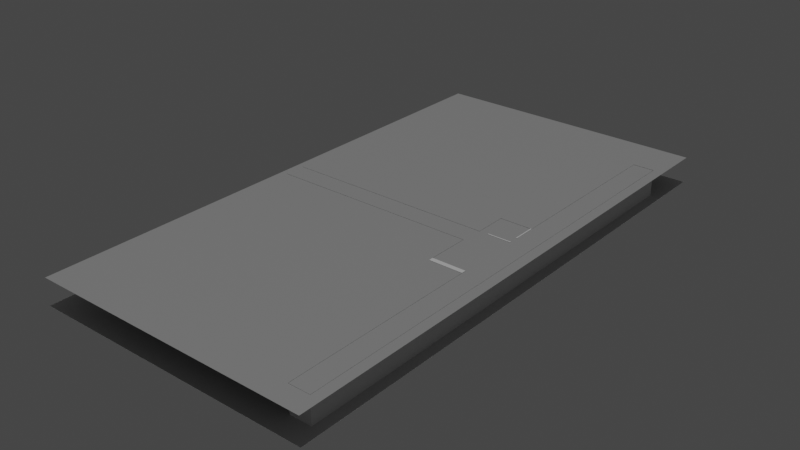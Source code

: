 # Source: inue_simple.blend  (saved by Blender 3.3.6; exported with 4.5.12 LTS)
import bpy
from mathutils import Matrix  # noqa: F401  (used for matrix-valued properties, if any)

bpy.ops.wm.read_factory_settings(use_empty=True)
scene = bpy.context.scene
scene.name = 'Scene'

# ---- collections
col_collection = bpy.data.collections.new('Collection'); scene.collection.children.link(col_collection)

# ---- materials (node trees are filled in below, after node groups)
mat_itu_concrete = bpy.data.materials.new('itu_concrete')
mat_itu_concrete.surface_render_method = 'BLENDED'
mat_itu_concrete.blend_method = 'BLEND'
mat_itu_concrete.alpha_threshold = 0.0
mat_itu_ceiling_board = bpy.data.materials.new('itu_ceiling_board')
mat_itu_ceiling_board.use_transparent_shadow = False
mat_itu_plasterboard = bpy.data.materials.new('itu_plasterboard')
mat_itu_plasterboard.use_transparent_shadow = False

# ---- material node trees
mat_itu_concrete.use_nodes = True; mat_itu_concrete.node_tree.nodes.clear()
_N = mat_itu_concrete.node_tree.nodes; _L = mat_itu_concrete.node_tree.links
n0 = _N.new('ShaderNodeOutputMaterial'); n0.name = 'Material Output'; n0.location = (300, 300)
n0.target = 'CYCLES'
n1 = _N.new('ShaderNodeBsdfPrincipled'); n1.name = 'Principled BSDF'; n1.location = (10, 300)
n1.distribution = 'GGX'
n1.subsurface_method = 'RANDOM_WALK_SKIN'
n1.inputs[0].default_value = (0.6038, 0.6038, 0.6038, 1.0)
n1.inputs[3].default_value = 1.45
n1.inputs[27].default_value = (0.0, 0.0, 0.0, 1.0)
n1.inputs[28].default_value = 1.0
n2 = _N.new('ShaderNodeOutputMaterial'); n2.name = 'Material Output.001'; n2.location = (0, 0)
n2.target = 'EEVEE'
n3 = _N.new('ShaderNodeMixShader'); n3.name = 'Mix Shader'; n3.location = (0, 0)
n3.label = 'Disable Shadow'
n3.hide = True
n4 = _N.new('ShaderNodeLightPath'); n4.name = 'Light Path'; n4.location = (0, 0)
n4.hide = True
n5 = _N.new('ShaderNodeBsdfTransparent'); n5.name = 'Transparent BSDF'; n5.location = (0, 0)
n5.hide = True
_L.new(n1.outputs[0], n0.inputs[0])
_L.new(n1.outputs[0], n3.inputs[1])
_L.new(n3.outputs[0], n2.inputs[0])
_L.new(n4.outputs[1], n3.inputs[0])
_L.new(n5.outputs[0], n3.inputs[2])
n0.is_active_output = True
mat_itu_ceiling_board.use_nodes = True; mat_itu_ceiling_board.node_tree.nodes.clear()
_N = mat_itu_ceiling_board.node_tree.nodes; _L = mat_itu_ceiling_board.node_tree.links
n0 = _N.new('ShaderNodeBsdfPrincipled'); n0.name = 'Principled BSDF'; n0.location = (10, 300)
n0.distribution = 'GGX'
n0.subsurface_method = 'RANDOM_WALK_SKIN'
n0.inputs[0].default_value = (0.3672, 0.3672, 0.3672, 1.0)
n0.inputs[3].default_value = 1.45
n0.inputs[27].default_value = (0.0, 0.0, 0.0, 1.0)
n0.inputs[28].default_value = 1.0
n1 = _N.new('ShaderNodeOutputMaterial'); n1.name = 'Material Output'; n1.location = (300, 300)
_L.new(n0.outputs[0], n1.inputs[0])
n1.is_active_output = True
mat_itu_plasterboard.use_nodes = True; mat_itu_plasterboard.node_tree.nodes.clear()
_N = mat_itu_plasterboard.node_tree.nodes; _L = mat_itu_plasterboard.node_tree.links
n0 = _N.new('ShaderNodeBsdfPrincipled'); n0.name = 'Principled BSDF'; n0.location = (10, 300)
n0.distribution = 'GGX'
n0.subsurface_method = 'RANDOM_WALK_SKIN'
n0.inputs[3].default_value = 1.45
n0.inputs[27].default_value = (0.0, 0.0, 0.0, 1.0)
n0.inputs[28].default_value = 1.0
n1 = _N.new('ShaderNodeOutputMaterial'); n1.name = 'Material Output'; n1.location = (300, 300)
_L.new(n0.outputs[0], n1.inputs[0])
n1.is_active_output = True

# ---- world
world_world = bpy.data.worlds.new('World'); scene.world = world_world
world_world.use_nodes = True; world_world.node_tree.nodes.clear()
_N = world_world.node_tree.nodes; _L = world_world.node_tree.links
n0 = _N.new('ShaderNodeOutputWorld'); n0.name = 'World Output'; n0.location = (300, 300)
n1 = _N.new('ShaderNodeBackground'); n1.name = 'Background'; n1.location = (10, 300)
n1.inputs[0].default_value = (0.05088, 0.05088, 0.05088, 1.0)
_L.new(n1.outputs[0], n0.inputs[0])
n0.is_active_output = True
world_world.color = (0.05088, 0.05088, 0.05088)
world_world.use_sun_shadow = False
world_world.sun_shadow_jitter_overblur = 0.0

# ---- lights
light_sun_001 = bpy.data.lights.new('Sun.001', 'SUN')
light_sun_001.transmission_factor = 0.0
light_sun_001.energy = 1.0
light_sun_001.shadow_soft_size = 0.125

# ---- meshes
me_plane_021 = bpy.data.meshes.new('Plane.021')
me_plane_021.from_pydata([(-1.0, -1.0, 0.0), (1.0, -1.0, 0.0), (-1.0, 1.0, 0.0), (1.0, 1.0, 0.0)], [], [(0, 1, 3, 2)])
_uv = me_plane_021.uv_layers.new(name='UVMap')
_uv.uv.foreach_set('vector', [0.0, 0.0, 1.0, 0.0, 1.0, 1.0, 0.0, 1.0])
me_plane_021.materials.append(mat_itu_concrete)
me_plane_021.update()
me_plane_001 = bpy.data.meshes.new('Plane.001')
me_plane_001.from_pydata([(-1.0, -1.0, 0.0), (1.0, -1.0, 0.0), (-1.0, 1.0, 0.0), (1.0, 1.0, 0.0)], [], [(0, 1, 3, 2)])
_uv = me_plane_001.uv_layers.new(name='UVMap')
_uv.uv.foreach_set('vector', [0.0, 0.0, 1.0, 0.0, 1.0, 1.0, 0.0, 1.0])
me_plane_001.materials.append(mat_itu_ceiling_board)
me_plane_001.update()
me_plane_034 = bpy.data.meshes.new('Plane.034')
me_plane_034.from_pydata([(2.779, -1.068, 15.78), (2.779, -1.068, 9.338), (2.779, -0.02095, 15.78), (2.779, -0.02095, 9.338), (-1.839, -1.0, 7.287), (-1.839, 1.027, 7.287), (-1.839, -1.0, 6.787), (-1.839, 1.027, 6.787), (1.0, -1.0, 7.287), (1.0, 1.027, 7.287), (1.0, -1.0, 6.787), (1.0, 1.027, 6.787), (-1.841, -1.068, 6.795), (-1.841, 1.028, 6.795), (-1.837, -1.068, 2.227), (-1.837, 1.027, 2.227), (-1.839, -1.068, 2.227), (-1.839, 1.026, 2.227), (-19.61, -1.068, 2.227), (-19.61, 1.028, 2.227), (-19.6, -1.068, -0.08372), (-19.6, 1.026, -0.08372), (-5.514, 1.027, -0.08372), (-5.514, -1.068, -0.08372), (-1.724, -1.068, -0.08372), (-1.724, 1.027, -0.08372), (-5.514, 1.027, -0.08372), (-5.514, -1.068, -0.08372), (1.0, -1.068, -22.86), (1.0, 1.028, -22.86), (2.779, -1.068, -22.86), (2.779, 1.026, -22.86), (2.779, -1.068, 28.66), (2.779, 1.026, 28.66), (1.0, -1.068, 28.66), (0.9998, 1.028, 28.66), (0.9066, -1.0, -1.14), (0.9066, -1.0, -3.56), (1.0, -1.0, -1.14), (1.0, -1.0, -3.56), (-1.0, -1.0, -0.2033), (1.0, -1.0, -0.2033), (-1.0, -1.0, -0.08332), (1.0, -1.0, -0.08332), (0.9066, -1.0, -1.14), (0.9066, 1.027, -1.14), (0.9066, -1.0, -3.56), (0.9066, 1.027, -3.56), (1.0, -1.0, -1.14), (1.0, 1.027, -1.14), (1.0, -1.0, -3.56), (1.0, 1.027, -3.56), (-1.0, -1.0, -0.2033), (-1.0, 1.027, -0.2033), (1.0, -1.0, -0.2033), (1.0, 1.027, -0.2033), (-1.0, -1.0, -0.08332), (-1.0, 1.027, -0.08332), (1.0, -1.0, -0.08332), (1.0, 1.027, -0.08332), (0.9066, -1.0, -3.56), (0.9066, 1.027, -3.56), (1.0, -1.0, -3.56), (1.0, 1.027, -3.56), (-1.724, -1.068, -3.56), (-1.724, 1.027, -3.56), (-1.724, -1.068, -0.08372), (-1.724, 1.027, -0.08372), (1.0, 1.028, -3.56), (1.0, -1.068, -3.56), (2.779, 1.026, -22.86), (2.779, -0.02095, -22.86), (2.779, 1.026, -16.42), (2.779, -0.02095, -16.42), (2.779, 1.026, -9.981), (2.779, 1.026, -16.42), (2.779, -0.02095, -9.981), (2.779, -0.02095, -16.42), (2.779, -1.068, -22.86), (2.779, -0.02095, -22.86), (2.779, -1.068, -16.42), (2.779, -0.02095, -16.42), (2.779, -1.068, -9.981), (2.779, -1.068, -16.42), (2.779, -0.02095, -9.981), (2.779, -0.02095, -16.42), (2.779, 1.026, -9.981), (2.779, 1.026, -3.541), (2.779, -0.02095, -9.981), (2.779, -0.02095, -3.541), (2.779, -1.068, -9.981), (2.779, -1.068, -3.541), (2.779, -0.02095, -9.981), (2.779, -0.02095, -3.541), (2.779, 1.026, 2.898), (2.779, 1.026, -3.541), (2.779, -0.02095, 2.898), (2.779, -0.02095, -3.541), (2.779, -1.068, 2.898), (2.779, -1.068, -3.541), (2.779, -0.02095, 2.898), (2.779, -0.02095, -3.541), (2.779, 1.026, 15.78), (2.779, 1.026, 9.338), (2.779, -0.02095, 15.78), (2.779, -0.02095, 9.338), (2.779, 1.026, 2.898), (2.779, -0.02095, 2.898), (2.779, 1.026, 9.338), (2.779, -0.02095, 9.338), (2.779, -1.068, 2.898), (2.779, -0.02095, 2.898), (2.779, -1.068, 9.338), (2.779, -0.02095, 9.338), (2.779, 1.026, 15.78), (2.779, 1.026, 22.22), (2.779, -0.02095, 15.78), (2.779, -0.02095, 22.22), (2.779, 1.026, 28.66), (2.779, -0.02095, 28.66), (2.779, 1.026, 22.22), (2.779, -0.02095, 22.22), (2.779, -1.068, 15.78), (2.779, -1.068, 22.22), (2.779, -0.02095, 15.78), (2.779, -0.02095, 22.22), (2.779, -1.068, 28.66), (2.779, -0.02095, 28.66), (2.779, -1.068, 22.22), (2.779, -0.02095, 22.22), (0.9998, 1.028, 28.66), (0.9999, -0.01993, 28.66), (0.9999, 1.027, 17.97), (1.0, -0.0201, 17.97), (1.0, 1.027, 7.287), (1.0, -0.02027, 7.287), (0.9999, 1.027, 17.97), (1.0, -0.0201, 17.97), (1.0, -1.068, 28.66), (0.9999, -0.01993, 28.66), (1.0, -1.068, 17.97), (1.0, -0.0201, 17.97), (1.0, -1.068, 7.287), (1.0, -0.02027, 7.287), (1.0, -1.068, 17.97), (1.0, -0.0201, 17.97), (1.0, 1.028, -3.56), (1.0, 1.028, -13.21), (1.0, -0.01982, -3.56), (1.0, -0.01971, -13.21), (1.0, 1.028, -22.86), (1.0, -0.0196, -22.86), (1.0, 1.028, -13.21), (1.0, -0.01971, -13.21), (1.0, -1.068, -22.86), (1.0, -0.0196, -22.86), (1.0, -1.068, -13.21), (1.0, -0.01971, -13.21), (1.0, -1.068, -3.56), (1.0, -1.068, -13.21), (1.0, -0.01982, -3.56), (1.0, -0.01971, -13.21)], [], [(3, 1, 0, 2), (4, 5, 7, 6), (6, 7, 11, 10), (10, 11, 9, 8), (8, 9, 5, 4), (6, 10, 8, 4), (11, 7, 5, 9), (13, 12, 14, 15), (17, 16, 18, 19), (20, 23, 22, 21), (27, 24, 25, 26), (29, 28, 30, 31), (33, 32, 34, 35), (37, 39, 38, 36), (41, 43, 42, 40), (44, 45, 47, 46), (50, 51, 49, 48), (48, 49, 45, 44), (51, 47, 45, 49), (52, 53, 55, 54), (54, 55, 59, 58), (58, 59, 57, 56), (56, 57, 53, 52), (59, 55, 53, 57), (60, 61, 63, 62), (44, 45, 61, 60), (66, 64, 65, 67), (65, 64, 69, 68), (70, 71, 73, 72), (75, 77, 76, 74), (79, 78, 80, 81), (85, 83, 82, 84), (86, 88, 89, 87), (92, 90, 91, 93), (95, 97, 96, 94), (101, 99, 98, 100), (103, 105, 104, 102), (106, 107, 109, 108), (111, 110, 112, 113), (114, 116, 117, 115), (120, 121, 119, 118), (124, 122, 123, 125), (129, 128, 126, 127), (130, 131, 133, 132), (136, 137, 135, 134), (139, 138, 140, 141), (145, 144, 142, 143), (146, 148, 149, 147), (152, 153, 151, 150), (157, 156, 154, 155), (160, 158, 159, 161)])
_uv = me_plane_034.uv_layers.new(name='UVMap')
_uv.uv.foreach_set('vector', [1.0, 0.5, 1.0, 0.0, 1.0, 0.0, 1.0, 0.5, 0.375, 0.0, 0.625, 0.0, 0.625, 0.25, 0.375, 0.25, 0.375, 0.25, 0.625, 0.25, 0.625, 0.5, 0.375, 0.5, 0.375, 0.5, 0.625, 0.5, 0.625, 0.75, 0.375, 0.75, 0.375, 0.75, 0.625, 0.75, 0.625, 1.0, 0.375, 1.0, 0.125, 0.5, 0.375, 0.5, 0.375, 0.75, 0.125, 0.75, 0.625, 0.5, 0.875, 0.5, 0.875, 0.75, 0.625, 0.75, 1.0, 1.0, 1.0, 0.0, 1.0, 0.0, 1.0, 1.0, 1.0, 1.0, 1.0, 0.0, 1.0, 0.0, 1.0, 1.0, 0.0, 0.0, 0.25, 0.0, 0.25, 1.0, 0.0, 1.0, 0.25, 0.0, 0.5, 0.0, 0.5, 1.0, 0.25, 1.0, 1.0, 1.0, 1.0, 0.0, 1.0, 0.0, 1.0, 1.0, 1.0, 1.0, 1.0, 0.0, 1.0, 0.0, 1.0, 1.0, 0.125, 0.5, 0.375, 0.5, 0.375, 0.75, 0.125, 0.75, 0.125, 0.5, 0.375, 0.5, 0.375, 0.75, 0.125, 0.75, 0.375, 0.0, 0.625, 0.0, 0.625, 0.25, 0.375, 0.25, 0.375, 0.5, 0.625, 0.5, 0.625, 0.75, 0.375, 0.75, 0.375, 0.75, 0.625, 0.75, 0.625, 1.0, 0.375, 1.0, 0.625, 0.5, 0.875, 0.5, 0.875, 0.75, 0.625, 0.75, 0.375, 0.0, 0.625, 0.0, 0.625, 0.25, 0.375, 0.25, 0.375, 0.25, 0.625, 0.25, 0.625, 0.5, 0.375, 0.5, 0.375, 0.5, 0.625, 0.5, 0.625, 0.75, 0.375, 0.75, 0.375, 0.75, 0.625, 0.75, 0.625, 1.0, 0.375, 1.0, 0.625, 0.5, 0.875, 0.5, 0.875, 0.75, 0.625, 0.75, 0.375, 0.25, 0.625, 0.25, 0.625, 0.5, 0.375, 0.5, 0.375, 0.0, 0.625, 0.0, 0.625, 0.25, 0.375, 0.25, 0.5, 0.0, 1.0, 0.0, 1.0, 1.0, 0.5, 1.0, 1.0, 1.0, 1.0, 0.0, 1.0, 0.0, 1.0, 1.0, 1.0, 1.0, 1.0, 0.5, 1.0, 0.5, 1.0, 1.0, 1.0, 1.0, 1.0, 0.5, 1.0, 0.5, 1.0, 1.0, 1.0, 0.5, 1.0, 0.0, 1.0, 0.0, 1.0, 0.5, 1.0, 0.5, 1.0, 0.0, 1.0, 0.0, 1.0, 0.5, 1.0, 1.0, 1.0, 0.5, 1.0, 0.5, 1.0, 1.0, 1.0, 0.5, 1.0, 0.0, 1.0, 0.0, 1.0, 0.5, 1.0, 1.0, 1.0, 0.5, 1.0, 0.5, 1.0, 1.0, 1.0, 0.5, 1.0, 0.0, 1.0, 0.0, 1.0, 0.5, 1.0, 1.0, 1.0, 0.5, 1.0, 0.5, 1.0, 1.0, 1.0, 1.0, 1.0, 0.5, 1.0, 0.5, 1.0, 1.0, 1.0, 0.5, 1.0, 0.0, 1.0, 0.0, 1.0, 0.5, 1.0, 1.0, 1.0, 0.5, 1.0, 0.5, 1.0, 1.0, 1.0, 1.0, 1.0, 0.5, 1.0, 0.5, 1.0, 1.0, 1.0, 0.5, 1.0, 0.0, 1.0, 0.0, 1.0, 0.5, 1.0, 0.5, 1.0, 0.0, 1.0, 0.0, 1.0, 0.5, 1.0, 1.0, 1.0, 0.5, 1.0, 0.5, 1.0, 1.0, 1.0, 1.0, 1.0, 0.5, 1.0, 0.5, 1.0, 1.0, 1.0, 0.5, 1.0, 0.0, 1.0, 0.0, 1.0, 0.5, 1.0, 0.5, 1.0, 0.0, 1.0, 0.0, 1.0, 0.5, 1.0, 1.0, 1.0, 0.5, 1.0, 0.5, 1.0, 1.0, 1.0, 1.0, 1.0, 0.5, 1.0, 0.5, 1.0, 1.0, 1.0, 0.5, 1.0, 0.0, 1.0, 0.0, 1.0, 0.5, 1.0, 0.5, 1.0, 0.0, 1.0, 0.0, 1.0, 0.5])
me_plane_034.materials.append(mat_itu_plasterboard)
me_plane_034.update()

# ---- objects
ob_floor = bpy.data.objects.new('floor', me_plane_021)
ob_ceiling = bpy.data.objects.new('ceiling', me_plane_001)
ob_sun = bpy.data.objects.new('Sun', light_sun_001)
ob_walls = bpy.data.objects.new('walls', me_plane_034)

# ---- transforms, parenting, visibility, modifiers, constraints
ob_floor.location = (-11.93, 5.391, 0.1)
ob_floor.scale = (15.33, 29.56, 1.0)
ob_floor.visible_shadow = False
ob_ceiling.location = (-11.93, 5.391, 2.95)
ob_ceiling.scale = (15.33, 29.56, 1.0)
ob_sun.location = (0.0, 0.0, 100.0)
ob_walls.location = (-1.285, 6.787, 1.48)
ob_walls.rotation_euler = (1.571, 0.0, 0.0)
ob_walls.scale = (1.285, 1.48, 1.0)

# ---- collection membership
col_collection.objects.link(ob_floor)
col_collection.objects.link(ob_ceiling)
col_collection.objects.link(ob_sun)
col_collection.objects.link(ob_walls)

# ---- scene / render settings (as saved in the file)
scene.frame_start = 1; scene.frame_end = 250; scene.frame_set(247)
scene.render.engine = 'BLENDER_EEVEE_NEXT'
scene.cycles.sampling_pattern = 'TABULATED_SOBOL'
scene.cycles.use_light_tree = False
scene.view_settings.view_transform = 'Filmic'
bpy.context.view_layer.update()

# ---- added for rendering (the .blend has no active camera): camera
cam_auto = bpy.data.cameras.new('AutoCamera')
cam_auto.lens = 50.0
cam_auto.sensor_width = 36.0
cam_auto.clip_end = 1082.58
ob_auto_camera = bpy.data.objects.new('AutoCamera', cam_auto)
scene.collection.objects.link(ob_auto_camera)
ob_auto_camera.location = (49.7543, -68.6323, 50.7998)
ob_auto_camera.rotation_euler = (1.09748, -7.21219e-08, 0.694738)
scene.camera = ob_auto_camera
bpy.context.view_layer.update()
